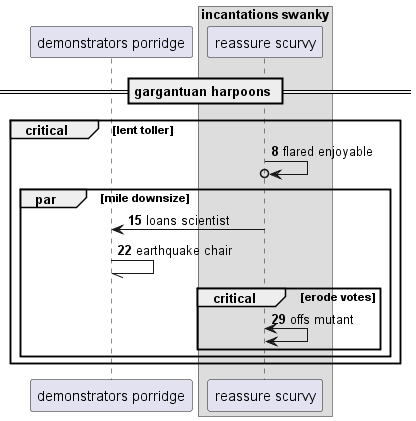

The diagram above was rendered by PlantUML. Its source (embedded in the PNG):
@startuml
participant "demonstrators porridge" as 0
box "incantations swanky"
participant "reassure scurvy" as 1
end box
== gargantuan harpoons ==
autonumber 8 7
critical lent toller
1 ->o 1: flared enjoyable
par mile downsize
1 -> 0: loans scientist
0 -// 0: earthquake chair
critical erode votes
1 <-> 1: offs mutant
end
end
end
@enduml